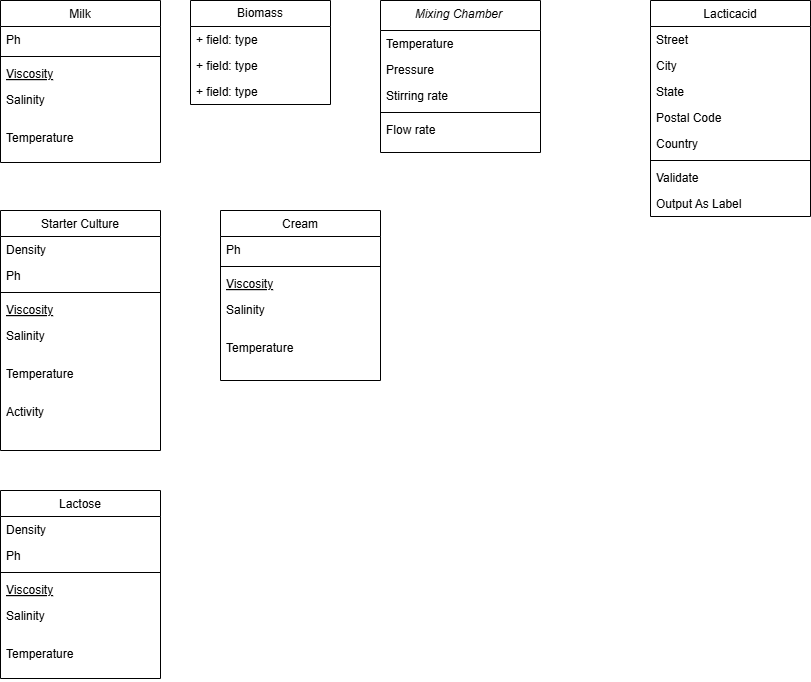

The diagram above was exported from draw.io. Its source (the exported page's mxGraphModel, read from the mxfile embedded in the PNG):
<mxGraphModel dx="1434" dy="746" grid="1" gridSize="10" guides="1" tooltips="1" connect="1" arrows="1" fold="1" page="1" pageScale="1" pageWidth="827" pageHeight="1169" math="0" shadow="0">
  <root>
    <mxCell id="WIyWlLk6GJQsqaUBKTNV-0" />
    <mxCell id="WIyWlLk6GJQsqaUBKTNV-1" parent="WIyWlLk6GJQsqaUBKTNV-0" />
    <mxCell id="zkfFHV4jXpPFQw0GAbJ--0" value="Mixing Chamber " style="swimlane;fontStyle=2;align=center;verticalAlign=top;childLayout=stackLayout;horizontal=1;startSize=30;horizontalStack=0;resizeParent=1;resizeLast=0;collapsible=1;marginBottom=0;rounded=0;shadow=0;strokeWidth=1;" parent="WIyWlLk6GJQsqaUBKTNV-1" vertex="1">
      <mxGeometry x="390" y="80" width="160" height="152" as="geometry">
        <mxRectangle x="230" y="140" width="160" height="26" as="alternateBounds" />
      </mxGeometry>
    </mxCell>
    <mxCell id="zkfFHV4jXpPFQw0GAbJ--1" value="Temperature" style="text;align=left;verticalAlign=top;spacingLeft=4;spacingRight=4;overflow=hidden;rotatable=0;points=[[0,0.5],[1,0.5]];portConstraint=eastwest;" parent="zkfFHV4jXpPFQw0GAbJ--0" vertex="1">
      <mxGeometry y="30" width="160" height="26" as="geometry" />
    </mxCell>
    <mxCell id="zkfFHV4jXpPFQw0GAbJ--2" value="Pressure" style="text;align=left;verticalAlign=top;spacingLeft=4;spacingRight=4;overflow=hidden;rotatable=0;points=[[0,0.5],[1,0.5]];portConstraint=eastwest;rounded=0;shadow=0;html=0;" parent="zkfFHV4jXpPFQw0GAbJ--0" vertex="1">
      <mxGeometry y="56" width="160" height="26" as="geometry" />
    </mxCell>
    <mxCell id="zkfFHV4jXpPFQw0GAbJ--3" value="Stirring rate" style="text;align=left;verticalAlign=top;spacingLeft=4;spacingRight=4;overflow=hidden;rotatable=0;points=[[0,0.5],[1,0.5]];portConstraint=eastwest;rounded=0;shadow=0;html=0;" parent="zkfFHV4jXpPFQw0GAbJ--0" vertex="1">
      <mxGeometry y="82" width="160" height="26" as="geometry" />
    </mxCell>
    <mxCell id="zkfFHV4jXpPFQw0GAbJ--4" value="" style="line;html=1;strokeWidth=1;align=left;verticalAlign=middle;spacingTop=-1;spacingLeft=3;spacingRight=3;rotatable=0;labelPosition=right;points=[];portConstraint=eastwest;" parent="zkfFHV4jXpPFQw0GAbJ--0" vertex="1">
      <mxGeometry y="108" width="160" height="8" as="geometry" />
    </mxCell>
    <mxCell id="zkfFHV4jXpPFQw0GAbJ--5" value="Flow rate" style="text;align=left;verticalAlign=top;spacingLeft=4;spacingRight=4;overflow=hidden;rotatable=0;points=[[0,0.5],[1,0.5]];portConstraint=eastwest;" parent="zkfFHV4jXpPFQw0GAbJ--0" vertex="1">
      <mxGeometry y="116" width="160" height="26" as="geometry" />
    </mxCell>
    <mxCell id="zkfFHV4jXpPFQw0GAbJ--6" value="Milk" style="swimlane;fontStyle=0;align=center;verticalAlign=top;childLayout=stackLayout;horizontal=1;startSize=26;horizontalStack=0;resizeParent=1;resizeLast=0;collapsible=1;marginBottom=0;rounded=0;shadow=0;strokeWidth=1;" parent="WIyWlLk6GJQsqaUBKTNV-1" vertex="1">
      <mxGeometry x="10" y="80" width="160" height="162" as="geometry">
        <mxRectangle x="130" y="380" width="160" height="26" as="alternateBounds" />
      </mxGeometry>
    </mxCell>
    <mxCell id="zkfFHV4jXpPFQw0GAbJ--8" value="Ph" style="text;align=left;verticalAlign=top;spacingLeft=4;spacingRight=4;overflow=hidden;rotatable=0;points=[[0,0.5],[1,0.5]];portConstraint=eastwest;rounded=0;shadow=0;html=0;" parent="zkfFHV4jXpPFQw0GAbJ--6" vertex="1">
      <mxGeometry y="26" width="160" height="26" as="geometry" />
    </mxCell>
    <mxCell id="zkfFHV4jXpPFQw0GAbJ--9" value="" style="line;html=1;strokeWidth=1;align=left;verticalAlign=middle;spacingTop=-1;spacingLeft=3;spacingRight=3;rotatable=0;labelPosition=right;points=[];portConstraint=eastwest;" parent="zkfFHV4jXpPFQw0GAbJ--6" vertex="1">
      <mxGeometry y="52" width="160" height="8" as="geometry" />
    </mxCell>
    <mxCell id="zkfFHV4jXpPFQw0GAbJ--10" value="Viscosity" style="text;align=left;verticalAlign=top;spacingLeft=4;spacingRight=4;overflow=hidden;rotatable=0;points=[[0,0.5],[1,0.5]];portConstraint=eastwest;fontStyle=4" parent="zkfFHV4jXpPFQw0GAbJ--6" vertex="1">
      <mxGeometry y="60" width="160" height="26" as="geometry" />
    </mxCell>
    <mxCell id="zkfFHV4jXpPFQw0GAbJ--11" value="Salinity&#10;" style="text;align=left;verticalAlign=top;spacingLeft=4;spacingRight=4;overflow=hidden;rotatable=0;points=[[0,0.5],[1,0.5]];portConstraint=eastwest;" parent="zkfFHV4jXpPFQw0GAbJ--6" vertex="1">
      <mxGeometry y="86" width="160" height="38" as="geometry" />
    </mxCell>
    <mxCell id="qUrRVeLQjMGkyFUEsV0N-3" value="Temperature" style="text;align=left;verticalAlign=top;spacingLeft=4;spacingRight=4;overflow=hidden;rotatable=0;points=[[0,0.5],[1,0.5]];portConstraint=eastwest;" parent="zkfFHV4jXpPFQw0GAbJ--6" vertex="1">
      <mxGeometry y="124" width="160" height="38" as="geometry" />
    </mxCell>
    <mxCell id="zkfFHV4jXpPFQw0GAbJ--17" value="Lacticacid" style="swimlane;fontStyle=0;align=center;verticalAlign=top;childLayout=stackLayout;horizontal=1;startSize=26;horizontalStack=0;resizeParent=1;resizeLast=0;collapsible=1;marginBottom=0;rounded=0;shadow=0;strokeWidth=1;" parent="WIyWlLk6GJQsqaUBKTNV-1" vertex="1">
      <mxGeometry x="660" y="80" width="160" height="216" as="geometry">
        <mxRectangle x="550" y="140" width="160" height="26" as="alternateBounds" />
      </mxGeometry>
    </mxCell>
    <mxCell id="zkfFHV4jXpPFQw0GAbJ--18" value="Street" style="text;align=left;verticalAlign=top;spacingLeft=4;spacingRight=4;overflow=hidden;rotatable=0;points=[[0,0.5],[1,0.5]];portConstraint=eastwest;" parent="zkfFHV4jXpPFQw0GAbJ--17" vertex="1">
      <mxGeometry y="26" width="160" height="26" as="geometry" />
    </mxCell>
    <mxCell id="zkfFHV4jXpPFQw0GAbJ--19" value="City" style="text;align=left;verticalAlign=top;spacingLeft=4;spacingRight=4;overflow=hidden;rotatable=0;points=[[0,0.5],[1,0.5]];portConstraint=eastwest;rounded=0;shadow=0;html=0;" parent="zkfFHV4jXpPFQw0GAbJ--17" vertex="1">
      <mxGeometry y="52" width="160" height="26" as="geometry" />
    </mxCell>
    <mxCell id="zkfFHV4jXpPFQw0GAbJ--20" value="State" style="text;align=left;verticalAlign=top;spacingLeft=4;spacingRight=4;overflow=hidden;rotatable=0;points=[[0,0.5],[1,0.5]];portConstraint=eastwest;rounded=0;shadow=0;html=0;" parent="zkfFHV4jXpPFQw0GAbJ--17" vertex="1">
      <mxGeometry y="78" width="160" height="26" as="geometry" />
    </mxCell>
    <mxCell id="zkfFHV4jXpPFQw0GAbJ--21" value="Postal Code" style="text;align=left;verticalAlign=top;spacingLeft=4;spacingRight=4;overflow=hidden;rotatable=0;points=[[0,0.5],[1,0.5]];portConstraint=eastwest;rounded=0;shadow=0;html=0;" parent="zkfFHV4jXpPFQw0GAbJ--17" vertex="1">
      <mxGeometry y="104" width="160" height="26" as="geometry" />
    </mxCell>
    <mxCell id="zkfFHV4jXpPFQw0GAbJ--22" value="Country" style="text;align=left;verticalAlign=top;spacingLeft=4;spacingRight=4;overflow=hidden;rotatable=0;points=[[0,0.5],[1,0.5]];portConstraint=eastwest;rounded=0;shadow=0;html=0;" parent="zkfFHV4jXpPFQw0GAbJ--17" vertex="1">
      <mxGeometry y="130" width="160" height="26" as="geometry" />
    </mxCell>
    <mxCell id="zkfFHV4jXpPFQw0GAbJ--23" value="" style="line;html=1;strokeWidth=1;align=left;verticalAlign=middle;spacingTop=-1;spacingLeft=3;spacingRight=3;rotatable=0;labelPosition=right;points=[];portConstraint=eastwest;" parent="zkfFHV4jXpPFQw0GAbJ--17" vertex="1">
      <mxGeometry y="156" width="160" height="8" as="geometry" />
    </mxCell>
    <mxCell id="zkfFHV4jXpPFQw0GAbJ--24" value="Validate" style="text;align=left;verticalAlign=top;spacingLeft=4;spacingRight=4;overflow=hidden;rotatable=0;points=[[0,0.5],[1,0.5]];portConstraint=eastwest;" parent="zkfFHV4jXpPFQw0GAbJ--17" vertex="1">
      <mxGeometry y="164" width="160" height="26" as="geometry" />
    </mxCell>
    <mxCell id="zkfFHV4jXpPFQw0GAbJ--25" value="Output As Label" style="text;align=left;verticalAlign=top;spacingLeft=4;spacingRight=4;overflow=hidden;rotatable=0;points=[[0,0.5],[1,0.5]];portConstraint=eastwest;" parent="zkfFHV4jXpPFQw0GAbJ--17" vertex="1">
      <mxGeometry y="190" width="160" height="26" as="geometry" />
    </mxCell>
    <mxCell id="qUrRVeLQjMGkyFUEsV0N-4" value="Starter Culture" style="swimlane;fontStyle=0;align=center;verticalAlign=top;childLayout=stackLayout;horizontal=1;startSize=26;horizontalStack=0;resizeParent=1;resizeLast=0;collapsible=1;marginBottom=0;rounded=0;shadow=0;strokeWidth=1;" parent="WIyWlLk6GJQsqaUBKTNV-1" vertex="1">
      <mxGeometry x="10" y="290" width="160" height="240" as="geometry">
        <mxRectangle x="130" y="380" width="160" height="26" as="alternateBounds" />
      </mxGeometry>
    </mxCell>
    <mxCell id="qUrRVeLQjMGkyFUEsV0N-5" value="Density" style="text;align=left;verticalAlign=top;spacingLeft=4;spacingRight=4;overflow=hidden;rotatable=0;points=[[0,0.5],[1,0.5]];portConstraint=eastwest;" parent="qUrRVeLQjMGkyFUEsV0N-4" vertex="1">
      <mxGeometry y="26" width="160" height="26" as="geometry" />
    </mxCell>
    <mxCell id="qUrRVeLQjMGkyFUEsV0N-6" value="Ph" style="text;align=left;verticalAlign=top;spacingLeft=4;spacingRight=4;overflow=hidden;rotatable=0;points=[[0,0.5],[1,0.5]];portConstraint=eastwest;rounded=0;shadow=0;html=0;" parent="qUrRVeLQjMGkyFUEsV0N-4" vertex="1">
      <mxGeometry y="52" width="160" height="26" as="geometry" />
    </mxCell>
    <mxCell id="qUrRVeLQjMGkyFUEsV0N-7" value="" style="line;html=1;strokeWidth=1;align=left;verticalAlign=middle;spacingTop=-1;spacingLeft=3;spacingRight=3;rotatable=0;labelPosition=right;points=[];portConstraint=eastwest;" parent="qUrRVeLQjMGkyFUEsV0N-4" vertex="1">
      <mxGeometry y="78" width="160" height="8" as="geometry" />
    </mxCell>
    <mxCell id="qUrRVeLQjMGkyFUEsV0N-8" value="Viscosity" style="text;align=left;verticalAlign=top;spacingLeft=4;spacingRight=4;overflow=hidden;rotatable=0;points=[[0,0.5],[1,0.5]];portConstraint=eastwest;fontStyle=4" parent="qUrRVeLQjMGkyFUEsV0N-4" vertex="1">
      <mxGeometry y="86" width="160" height="26" as="geometry" />
    </mxCell>
    <mxCell id="qUrRVeLQjMGkyFUEsV0N-9" value="Salinity&#10;" style="text;align=left;verticalAlign=top;spacingLeft=4;spacingRight=4;overflow=hidden;rotatable=0;points=[[0,0.5],[1,0.5]];portConstraint=eastwest;" parent="qUrRVeLQjMGkyFUEsV0N-4" vertex="1">
      <mxGeometry y="112" width="160" height="38" as="geometry" />
    </mxCell>
    <mxCell id="qUrRVeLQjMGkyFUEsV0N-10" value="Temperature" style="text;align=left;verticalAlign=top;spacingLeft=4;spacingRight=4;overflow=hidden;rotatable=0;points=[[0,0.5],[1,0.5]];portConstraint=eastwest;" parent="qUrRVeLQjMGkyFUEsV0N-4" vertex="1">
      <mxGeometry y="150" width="160" height="38" as="geometry" />
    </mxCell>
    <mxCell id="M63qydlvGrKRUCX_rrmU-7" value="Activity" style="text;align=left;verticalAlign=top;spacingLeft=4;spacingRight=4;overflow=hidden;rotatable=0;points=[[0,0.5],[1,0.5]];portConstraint=eastwest;" vertex="1" parent="qUrRVeLQjMGkyFUEsV0N-4">
      <mxGeometry y="188" width="160" height="38" as="geometry" />
    </mxCell>
    <mxCell id="qUrRVeLQjMGkyFUEsV0N-11" value="Lactose&#10;" style="swimlane;fontStyle=0;align=center;verticalAlign=top;childLayout=stackLayout;horizontal=1;startSize=26;horizontalStack=0;resizeParent=1;resizeLast=0;collapsible=1;marginBottom=0;rounded=0;shadow=0;strokeWidth=1;" parent="WIyWlLk6GJQsqaUBKTNV-1" vertex="1">
      <mxGeometry x="10" y="570" width="160" height="188" as="geometry">
        <mxRectangle x="130" y="380" width="160" height="26" as="alternateBounds" />
      </mxGeometry>
    </mxCell>
    <mxCell id="qUrRVeLQjMGkyFUEsV0N-12" value="Density" style="text;align=left;verticalAlign=top;spacingLeft=4;spacingRight=4;overflow=hidden;rotatable=0;points=[[0,0.5],[1,0.5]];portConstraint=eastwest;" parent="qUrRVeLQjMGkyFUEsV0N-11" vertex="1">
      <mxGeometry y="26" width="160" height="26" as="geometry" />
    </mxCell>
    <mxCell id="qUrRVeLQjMGkyFUEsV0N-13" value="Ph" style="text;align=left;verticalAlign=top;spacingLeft=4;spacingRight=4;overflow=hidden;rotatable=0;points=[[0,0.5],[1,0.5]];portConstraint=eastwest;rounded=0;shadow=0;html=0;" parent="qUrRVeLQjMGkyFUEsV0N-11" vertex="1">
      <mxGeometry y="52" width="160" height="26" as="geometry" />
    </mxCell>
    <mxCell id="qUrRVeLQjMGkyFUEsV0N-14" value="" style="line;html=1;strokeWidth=1;align=left;verticalAlign=middle;spacingTop=-1;spacingLeft=3;spacingRight=3;rotatable=0;labelPosition=right;points=[];portConstraint=eastwest;" parent="qUrRVeLQjMGkyFUEsV0N-11" vertex="1">
      <mxGeometry y="78" width="160" height="8" as="geometry" />
    </mxCell>
    <mxCell id="qUrRVeLQjMGkyFUEsV0N-15" value="Viscosity" style="text;align=left;verticalAlign=top;spacingLeft=4;spacingRight=4;overflow=hidden;rotatable=0;points=[[0,0.5],[1,0.5]];portConstraint=eastwest;fontStyle=4" parent="qUrRVeLQjMGkyFUEsV0N-11" vertex="1">
      <mxGeometry y="86" width="160" height="26" as="geometry" />
    </mxCell>
    <mxCell id="qUrRVeLQjMGkyFUEsV0N-16" value="Salinity&#10;" style="text;align=left;verticalAlign=top;spacingLeft=4;spacingRight=4;overflow=hidden;rotatable=0;points=[[0,0.5],[1,0.5]];portConstraint=eastwest;" parent="qUrRVeLQjMGkyFUEsV0N-11" vertex="1">
      <mxGeometry y="112" width="160" height="38" as="geometry" />
    </mxCell>
    <mxCell id="qUrRVeLQjMGkyFUEsV0N-17" value="Temperature" style="text;align=left;verticalAlign=top;spacingLeft=4;spacingRight=4;overflow=hidden;rotatable=0;points=[[0,0.5],[1,0.5]];portConstraint=eastwest;" parent="qUrRVeLQjMGkyFUEsV0N-11" vertex="1">
      <mxGeometry y="150" width="160" height="38" as="geometry" />
    </mxCell>
    <mxCell id="_zEY5Y1Ckf77bP8Wm6pm-0" value="Biomass " style="swimlane;fontStyle=0;childLayout=stackLayout;horizontal=1;startSize=26;fillColor=none;horizontalStack=0;resizeParent=1;resizeParentMax=0;resizeLast=0;collapsible=1;marginBottom=0;whiteSpace=wrap;html=1;" parent="WIyWlLk6GJQsqaUBKTNV-1" vertex="1">
      <mxGeometry x="200" y="80" width="140" height="104" as="geometry" />
    </mxCell>
    <mxCell id="_zEY5Y1Ckf77bP8Wm6pm-1" value="+ field: type" style="text;strokeColor=none;fillColor=none;align=left;verticalAlign=top;spacingLeft=4;spacingRight=4;overflow=hidden;rotatable=0;points=[[0,0.5],[1,0.5]];portConstraint=eastwest;whiteSpace=wrap;html=1;" parent="_zEY5Y1Ckf77bP8Wm6pm-0" vertex="1">
      <mxGeometry y="26" width="140" height="26" as="geometry" />
    </mxCell>
    <mxCell id="_zEY5Y1Ckf77bP8Wm6pm-2" value="+ field: type" style="text;strokeColor=none;fillColor=none;align=left;verticalAlign=top;spacingLeft=4;spacingRight=4;overflow=hidden;rotatable=0;points=[[0,0.5],[1,0.5]];portConstraint=eastwest;whiteSpace=wrap;html=1;" parent="_zEY5Y1Ckf77bP8Wm6pm-0" vertex="1">
      <mxGeometry y="52" width="140" height="26" as="geometry" />
    </mxCell>
    <mxCell id="_zEY5Y1Ckf77bP8Wm6pm-3" value="+ field: type" style="text;strokeColor=none;fillColor=none;align=left;verticalAlign=top;spacingLeft=4;spacingRight=4;overflow=hidden;rotatable=0;points=[[0,0.5],[1,0.5]];portConstraint=eastwest;whiteSpace=wrap;html=1;" parent="_zEY5Y1Ckf77bP8Wm6pm-0" vertex="1">
      <mxGeometry y="78" width="140" height="26" as="geometry" />
    </mxCell>
    <mxCell id="M63qydlvGrKRUCX_rrmU-0" value="Cream" style="swimlane;fontStyle=0;align=center;verticalAlign=top;childLayout=stackLayout;horizontal=1;startSize=26;horizontalStack=0;resizeParent=1;resizeLast=0;collapsible=1;marginBottom=0;rounded=0;shadow=0;strokeWidth=1;" vertex="1" parent="WIyWlLk6GJQsqaUBKTNV-1">
      <mxGeometry x="230" y="290" width="160" height="170" as="geometry">
        <mxRectangle x="130" y="380" width="160" height="26" as="alternateBounds" />
      </mxGeometry>
    </mxCell>
    <mxCell id="M63qydlvGrKRUCX_rrmU-1" value="Ph" style="text;align=left;verticalAlign=top;spacingLeft=4;spacingRight=4;overflow=hidden;rotatable=0;points=[[0,0.5],[1,0.5]];portConstraint=eastwest;rounded=0;shadow=0;html=0;" vertex="1" parent="M63qydlvGrKRUCX_rrmU-0">
      <mxGeometry y="26" width="160" height="26" as="geometry" />
    </mxCell>
    <mxCell id="M63qydlvGrKRUCX_rrmU-2" value="" style="line;html=1;strokeWidth=1;align=left;verticalAlign=middle;spacingTop=-1;spacingLeft=3;spacingRight=3;rotatable=0;labelPosition=right;points=[];portConstraint=eastwest;" vertex="1" parent="M63qydlvGrKRUCX_rrmU-0">
      <mxGeometry y="52" width="160" height="8" as="geometry" />
    </mxCell>
    <mxCell id="M63qydlvGrKRUCX_rrmU-3" value="Viscosity" style="text;align=left;verticalAlign=top;spacingLeft=4;spacingRight=4;overflow=hidden;rotatable=0;points=[[0,0.5],[1,0.5]];portConstraint=eastwest;fontStyle=4" vertex="1" parent="M63qydlvGrKRUCX_rrmU-0">
      <mxGeometry y="60" width="160" height="26" as="geometry" />
    </mxCell>
    <mxCell id="M63qydlvGrKRUCX_rrmU-4" value="Salinity&#10;" style="text;align=left;verticalAlign=top;spacingLeft=4;spacingRight=4;overflow=hidden;rotatable=0;points=[[0,0.5],[1,0.5]];portConstraint=eastwest;" vertex="1" parent="M63qydlvGrKRUCX_rrmU-0">
      <mxGeometry y="86" width="160" height="38" as="geometry" />
    </mxCell>
    <mxCell id="M63qydlvGrKRUCX_rrmU-5" value="Temperature" style="text;align=left;verticalAlign=top;spacingLeft=4;spacingRight=4;overflow=hidden;rotatable=0;points=[[0,0.5],[1,0.5]];portConstraint=eastwest;" vertex="1" parent="M63qydlvGrKRUCX_rrmU-0">
      <mxGeometry y="124" width="160" height="38" as="geometry" />
    </mxCell>
  </root>
</mxGraphModel>